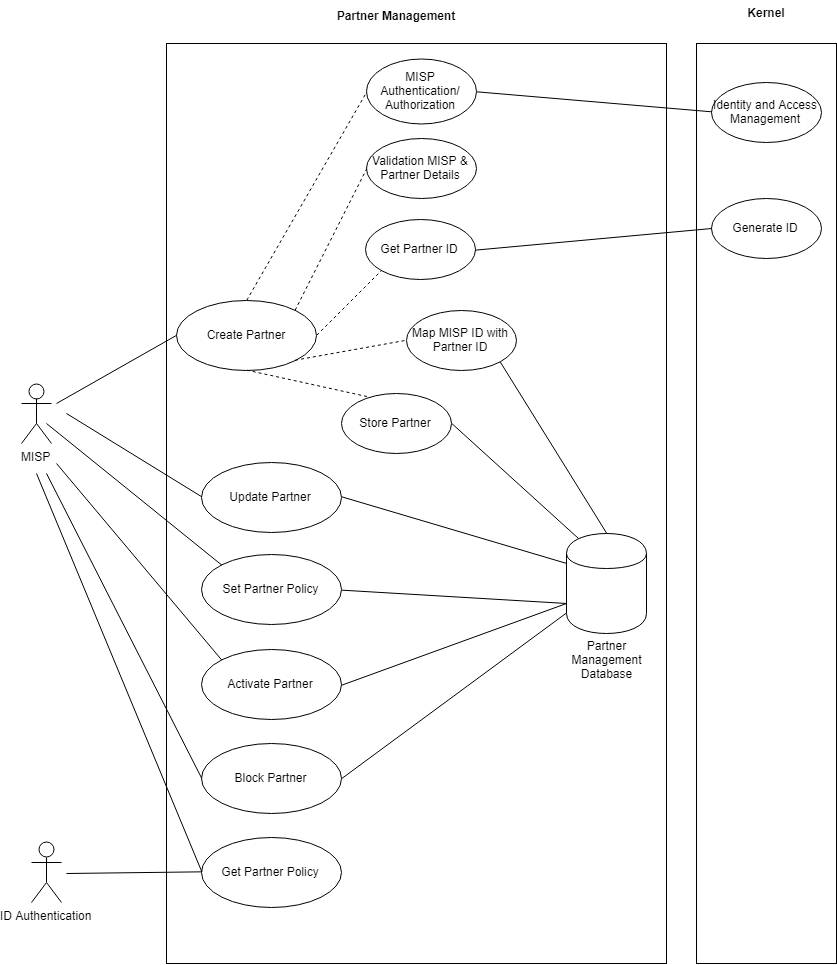

The diagram above was exported from draw.io. Its source (the exported page's mxGraphModel, read from the mxfile embedded in the PNG):
<mxGraphModel dx="1233" dy="800" grid="1" gridSize="10" guides="1" tooltips="1" connect="1" arrows="1" fold="1" page="1" pageScale="1" pageWidth="850" pageHeight="1100" math="0" shadow="0">
  <root>
    <mxCell id="VPRCqjYpjeW7mGqzrU7D-0" />
    <mxCell id="VPRCqjYpjeW7mGqzrU7D-1" parent="VPRCqjYpjeW7mGqzrU7D-0" />
    <mxCell id="VPRCqjYpjeW7mGqzrU7D-2" value="" style="html=1;" vertex="1" parent="VPRCqjYpjeW7mGqzrU7D-1">
      <mxGeometry x="170" y="120" width="500" height="920" as="geometry" />
    </mxCell>
    <mxCell id="VPRCqjYpjeW7mGqzrU7D-3" value="MISP" style="shape=umlActor;verticalLabelPosition=bottom;labelBackgroundColor=#ffffff;verticalAlign=top;html=1;" vertex="1" parent="VPRCqjYpjeW7mGqzrU7D-1">
      <mxGeometry x="25" y="460" width="30" height="60" as="geometry" />
    </mxCell>
    <mxCell id="VPRCqjYpjeW7mGqzrU7D-4" value="Partner Management" style="text;align=center;fontStyle=1;verticalAlign=middle;spacingLeft=3;spacingRight=3;strokeColor=none;rotatable=0;points=[[0,0.5],[1,0.5]];portConstraint=eastwest;" vertex="1" parent="VPRCqjYpjeW7mGqzrU7D-1">
      <mxGeometry x="360" y="80" width="80" height="26" as="geometry" />
    </mxCell>
    <mxCell id="VPRCqjYpjeW7mGqzrU7D-5" value="Create Partner" style="ellipse;whiteSpace=wrap;html=1;" vertex="1" parent="VPRCqjYpjeW7mGqzrU7D-1">
      <mxGeometry x="180" y="377" width="140" height="70" as="geometry" />
    </mxCell>
    <mxCell id="VPRCqjYpjeW7mGqzrU7D-6" value="" style="endArrow=none;html=1;entryX=0;entryY=0.5;entryDx=0;entryDy=0;" edge="1" parent="VPRCqjYpjeW7mGqzrU7D-1" target="VPRCqjYpjeW7mGqzrU7D-5">
      <mxGeometry width="50" height="50" relative="1" as="geometry">
        <mxPoint x="60" y="480" as="sourcePoint" />
        <mxPoint x="130" y="360" as="targetPoint" />
      </mxGeometry>
    </mxCell>
    <mxCell id="VPRCqjYpjeW7mGqzrU7D-7" value="MISP Authentication/&lt;br&gt;Authorization&lt;br&gt;" style="ellipse;whiteSpace=wrap;html=1;" vertex="1" parent="VPRCqjYpjeW7mGqzrU7D-1">
      <mxGeometry x="370" y="135" width="110" height="65" as="geometry" />
    </mxCell>
    <mxCell id="VPRCqjYpjeW7mGqzrU7D-8" value="Validation MISP &amp;amp; Partner Details&lt;br&gt;" style="ellipse;whiteSpace=wrap;html=1;rotation=0;" vertex="1" parent="VPRCqjYpjeW7mGqzrU7D-1">
      <mxGeometry x="370" y="215" width="110" height="60" as="geometry" />
    </mxCell>
    <mxCell id="VPRCqjYpjeW7mGqzrU7D-9" value="Get Partner ID&lt;br&gt;" style="ellipse;whiteSpace=wrap;html=1;rotation=0;" vertex="1" parent="VPRCqjYpjeW7mGqzrU7D-1">
      <mxGeometry x="368.5" y="296" width="110" height="60" as="geometry" />
    </mxCell>
    <mxCell id="VPRCqjYpjeW7mGqzrU7D-11" value="Map MISP ID with Partner ID&lt;br&gt;" style="ellipse;whiteSpace=wrap;html=1;rotation=0;" vertex="1" parent="VPRCqjYpjeW7mGqzrU7D-1">
      <mxGeometry x="410" y="387" width="110" height="60" as="geometry" />
    </mxCell>
    <mxCell id="VPRCqjYpjeW7mGqzrU7D-12" value="" style="endArrow=none;dashed=1;html=1;exitX=0.5;exitY=0;exitDx=0;exitDy=0;entryX=0;entryY=0.5;entryDx=0;entryDy=0;" edge="1" parent="VPRCqjYpjeW7mGqzrU7D-1" source="VPRCqjYpjeW7mGqzrU7D-5" target="VPRCqjYpjeW7mGqzrU7D-7">
      <mxGeometry width="50" height="50" relative="1" as="geometry">
        <mxPoint x="220" y="300" as="sourcePoint" />
        <mxPoint x="270" y="250" as="targetPoint" />
      </mxGeometry>
    </mxCell>
    <mxCell id="VPRCqjYpjeW7mGqzrU7D-13" value="" style="endArrow=none;dashed=1;html=1;exitX=1;exitY=0;exitDx=0;exitDy=0;entryX=0;entryY=0.5;entryDx=0;entryDy=0;" edge="1" parent="VPRCqjYpjeW7mGqzrU7D-1" source="VPRCqjYpjeW7mGqzrU7D-5" target="VPRCqjYpjeW7mGqzrU7D-8">
      <mxGeometry width="50" height="50" relative="1" as="geometry">
        <mxPoint x="260.3333333333335" y="386.66666666666674" as="sourcePoint" />
        <mxPoint x="383.66666666666674" y="196.66666666666674" as="targetPoint" />
      </mxGeometry>
    </mxCell>
    <mxCell id="VPRCqjYpjeW7mGqzrU7D-14" value="" style="endArrow=none;dashed=1;html=1;exitX=1;exitY=0.5;exitDx=0;exitDy=0;entryX=0;entryY=1;entryDx=0;entryDy=0;" edge="1" parent="VPRCqjYpjeW7mGqzrU7D-1" source="VPRCqjYpjeW7mGqzrU7D-5" target="VPRCqjYpjeW7mGqzrU7D-9">
      <mxGeometry width="50" height="50" relative="1" as="geometry">
        <mxPoint x="308.66666666666674" y="396.66666666666674" as="sourcePoint" />
        <mxPoint x="380.3333333333335" y="255" as="targetPoint" />
      </mxGeometry>
    </mxCell>
    <mxCell id="VPRCqjYpjeW7mGqzrU7D-16" value="" style="endArrow=none;dashed=1;html=1;exitX=1;exitY=1;exitDx=0;exitDy=0;entryX=0;entryY=0.5;entryDx=0;entryDy=0;" edge="1" parent="VPRCqjYpjeW7mGqzrU7D-1" source="VPRCqjYpjeW7mGqzrU7D-5" target="VPRCqjYpjeW7mGqzrU7D-11">
      <mxGeometry width="50" height="50" relative="1" as="geometry">
        <mxPoint x="282" y="456.66666666666674" as="sourcePoint" />
        <mxPoint x="378.66666666666674" y="500" as="targetPoint" />
      </mxGeometry>
    </mxCell>
    <mxCell id="VPRCqjYpjeW7mGqzrU7D-17" value="Set Partner Policy" style="ellipse;whiteSpace=wrap;html=1;" vertex="1" parent="VPRCqjYpjeW7mGqzrU7D-1">
      <mxGeometry x="205" y="631" width="140" height="70" as="geometry" />
    </mxCell>
    <mxCell id="VPRCqjYpjeW7mGqzrU7D-18" value="Activate Partner" style="ellipse;whiteSpace=wrap;html=1;" vertex="1" parent="VPRCqjYpjeW7mGqzrU7D-1">
      <mxGeometry x="205" y="726" width="140" height="70" as="geometry" />
    </mxCell>
    <mxCell id="VPRCqjYpjeW7mGqzrU7D-19" value="Block Partner" style="ellipse;whiteSpace=wrap;html=1;" vertex="1" parent="VPRCqjYpjeW7mGqzrU7D-1">
      <mxGeometry x="205" y="820" width="140" height="70" as="geometry" />
    </mxCell>
    <mxCell id="VPRCqjYpjeW7mGqzrU7D-20" value="" style="shape=cylinder;whiteSpace=wrap;html=1;boundedLbl=1;backgroundOutline=1;" vertex="1" parent="VPRCqjYpjeW7mGqzrU7D-1">
      <mxGeometry x="570" y="610" width="80" height="100" as="geometry" />
    </mxCell>
    <mxCell id="VPRCqjYpjeW7mGqzrU7D-21" value="" style="endArrow=none;html=1;exitX=0;exitY=0.7;exitDx=0;exitDy=0;entryX=1;entryY=0.5;entryDx=0;entryDy=0;" edge="1" parent="VPRCqjYpjeW7mGqzrU7D-1" source="VPRCqjYpjeW7mGqzrU7D-20" target="VPRCqjYpjeW7mGqzrU7D-17">
      <mxGeometry width="50" height="50" relative="1" as="geometry">
        <mxPoint x="410.3333333333335" y="585" as="sourcePoint" />
        <mxPoint x="390" y="775" as="targetPoint" />
      </mxGeometry>
    </mxCell>
    <mxCell id="VPRCqjYpjeW7mGqzrU7D-22" value="" style="endArrow=none;html=1;entryX=0;entryY=0;entryDx=0;entryDy=0;" edge="1" parent="VPRCqjYpjeW7mGqzrU7D-1" target="VPRCqjYpjeW7mGqzrU7D-17">
      <mxGeometry width="50" height="50" relative="1" as="geometry">
        <mxPoint x="50" y="500" as="sourcePoint" />
        <mxPoint x="190.33333333333348" y="421.66666666666674" as="targetPoint" />
      </mxGeometry>
    </mxCell>
    <mxCell id="VPRCqjYpjeW7mGqzrU7D-23" value="" style="endArrow=none;html=1;entryX=0;entryY=0;entryDx=0;entryDy=0;" edge="1" parent="VPRCqjYpjeW7mGqzrU7D-1" target="VPRCqjYpjeW7mGqzrU7D-18">
      <mxGeometry width="50" height="50" relative="1" as="geometry">
        <mxPoint x="60" y="540" as="sourcePoint" />
        <mxPoint x="179.83333333333348" y="760" as="targetPoint" />
      </mxGeometry>
    </mxCell>
    <mxCell id="VPRCqjYpjeW7mGqzrU7D-24" value="" style="endArrow=none;html=1;entryX=0;entryY=0.5;entryDx=0;entryDy=0;" edge="1" parent="VPRCqjYpjeW7mGqzrU7D-1" target="VPRCqjYpjeW7mGqzrU7D-19">
      <mxGeometry width="50" height="50" relative="1" as="geometry">
        <mxPoint x="50" y="550" as="sourcePoint" />
        <mxPoint x="180.33333333333348" y="805" as="targetPoint" />
      </mxGeometry>
    </mxCell>
    <mxCell id="VPRCqjYpjeW7mGqzrU7D-25" value="Partner Management &lt;br&gt;Database" style="text;html=1;strokeColor=none;fillColor=none;align=center;verticalAlign=middle;whiteSpace=wrap;rounded=0;" vertex="1" parent="VPRCqjYpjeW7mGqzrU7D-1">
      <mxGeometry x="590" y="726" width="40" height="20" as="geometry" />
    </mxCell>
    <mxCell id="VPRCqjYpjeW7mGqzrU7D-26" value="" style="endArrow=none;html=1;entryX=1;entryY=0.5;entryDx=0;entryDy=0;" edge="1" parent="VPRCqjYpjeW7mGqzrU7D-1" target="VPRCqjYpjeW7mGqzrU7D-18">
      <mxGeometry width="50" height="50" relative="1" as="geometry">
        <mxPoint x="570" y="680" as="sourcePoint" />
        <mxPoint x="330.3333333333335" y="675" as="targetPoint" />
      </mxGeometry>
    </mxCell>
    <mxCell id="VPRCqjYpjeW7mGqzrU7D-27" value="Update Partner" style="ellipse;whiteSpace=wrap;html=1;" vertex="1" parent="VPRCqjYpjeW7mGqzrU7D-1">
      <mxGeometry x="205" y="539" width="140" height="70" as="geometry" />
    </mxCell>
    <mxCell id="VPRCqjYpjeW7mGqzrU7D-28" value="" style="endArrow=none;html=1;entryX=0;entryY=0.5;entryDx=0;entryDy=0;" edge="1" parent="VPRCqjYpjeW7mGqzrU7D-1" target="VPRCqjYpjeW7mGqzrU7D-27">
      <mxGeometry width="50" height="50" relative="1" as="geometry">
        <mxPoint x="70" y="490" as="sourcePoint" />
        <mxPoint x="190.33333333333348" y="421.66666666666674" as="targetPoint" />
      </mxGeometry>
    </mxCell>
    <mxCell id="VPRCqjYpjeW7mGqzrU7D-29" value="" style="endArrow=none;html=1;exitX=0;exitY=0.3;exitDx=0;exitDy=0;entryX=1;entryY=0.5;entryDx=0;entryDy=0;" edge="1" parent="VPRCqjYpjeW7mGqzrU7D-1" source="VPRCqjYpjeW7mGqzrU7D-20" target="VPRCqjYpjeW7mGqzrU7D-27">
      <mxGeometry width="50" height="50" relative="1" as="geometry">
        <mxPoint x="580.3333333333335" y="690" as="sourcePoint" />
        <mxPoint x="340.3333333333335" y="746.6666666666667" as="targetPoint" />
      </mxGeometry>
    </mxCell>
    <mxCell id="VPRCqjYpjeW7mGqzrU7D-31" value="" style="rounded=0;whiteSpace=wrap;html=1;" vertex="1" parent="VPRCqjYpjeW7mGqzrU7D-1">
      <mxGeometry x="700" y="120" width="140" height="920" as="geometry" />
    </mxCell>
    <mxCell id="VPRCqjYpjeW7mGqzrU7D-32" value="Kernel" style="text;align=center;fontStyle=1;verticalAlign=middle;spacingLeft=3;spacingRight=3;strokeColor=none;rotatable=0;points=[[0,0.5],[1,0.5]];portConstraint=eastwest;" vertex="1" parent="VPRCqjYpjeW7mGqzrU7D-1">
      <mxGeometry x="730" y="77" width="80" height="26" as="geometry" />
    </mxCell>
    <mxCell id="VPRCqjYpjeW7mGqzrU7D-33" value="Generate ID&lt;br&gt;" style="ellipse;whiteSpace=wrap;html=1;rotation=0;" vertex="1" parent="VPRCqjYpjeW7mGqzrU7D-1">
      <mxGeometry x="715" y="275" width="110" height="60" as="geometry" />
    </mxCell>
    <mxCell id="VPRCqjYpjeW7mGqzrU7D-34" value="" style="endArrow=none;html=1;exitX=0;exitY=0.5;exitDx=0;exitDy=0;entryX=1;entryY=0.5;entryDx=0;entryDy=0;" edge="1" parent="VPRCqjYpjeW7mGqzrU7D-1" source="VPRCqjYpjeW7mGqzrU7D-33" target="VPRCqjYpjeW7mGqzrU7D-9">
      <mxGeometry width="50" height="50" relative="1" as="geometry">
        <mxPoint x="580.1428571428573" y="649.7142857142858" as="sourcePoint" />
        <mxPoint x="340.14285714285734" y="635.4285714285716" as="targetPoint" />
      </mxGeometry>
    </mxCell>
    <mxCell id="VPRCqjYpjeW7mGqzrU7D-35" value="Identity and Access Management&lt;br&gt;" style="ellipse;whiteSpace=wrap;html=1;rotation=0;" vertex="1" parent="VPRCqjYpjeW7mGqzrU7D-1">
      <mxGeometry x="715" y="159" width="110" height="60" as="geometry" />
    </mxCell>
    <mxCell id="VPRCqjYpjeW7mGqzrU7D-36" value="" style="endArrow=none;html=1;exitX=0;exitY=0.5;exitDx=0;exitDy=0;entryX=1;entryY=0.5;entryDx=0;entryDy=0;" edge="1" parent="VPRCqjYpjeW7mGqzrU7D-1" source="VPRCqjYpjeW7mGqzrU7D-35" target="VPRCqjYpjeW7mGqzrU7D-7">
      <mxGeometry width="50" height="50" relative="1" as="geometry">
        <mxPoint x="724.4285714285716" y="315.42857142857144" as="sourcePoint" />
        <mxPoint x="488.7142857142858" y="335.42857142857144" as="targetPoint" />
      </mxGeometry>
    </mxCell>
    <mxCell id="VPRCqjYpjeW7mGqzrU7D-37" value="Store Partner&lt;br&gt;" style="ellipse;whiteSpace=wrap;html=1;rotation=0;" vertex="1" parent="VPRCqjYpjeW7mGqzrU7D-1">
      <mxGeometry x="345" y="470" width="110" height="60" as="geometry" />
    </mxCell>
    <mxCell id="VPRCqjYpjeW7mGqzrU7D-38" value="" style="endArrow=none;dashed=1;html=1;exitX=0.5;exitY=1;exitDx=0;exitDy=0;entryX=0.239;entryY=0.059;entryDx=0;entryDy=0;entryPerimeter=0;" edge="1" parent="VPRCqjYpjeW7mGqzrU7D-1" source="VPRCqjYpjeW7mGqzrU7D-5" target="VPRCqjYpjeW7mGqzrU7D-37">
      <mxGeometry width="50" height="50" relative="1" as="geometry">
        <mxPoint x="283" y="455.42857142857156" as="sourcePoint" />
        <mxPoint x="378.7142857142858" y="499.7142857142858" as="targetPoint" />
      </mxGeometry>
    </mxCell>
    <mxCell id="VPRCqjYpjeW7mGqzrU7D-39" value="" style="endArrow=none;html=1;exitX=0.15;exitY=0.05;exitDx=0;exitDy=0;entryX=1;entryY=0.5;entryDx=0;entryDy=0;exitPerimeter=0;" edge="1" parent="VPRCqjYpjeW7mGqzrU7D-1" source="VPRCqjYpjeW7mGqzrU7D-20" target="VPRCqjYpjeW7mGqzrU7D-37">
      <mxGeometry width="50" height="50" relative="1" as="geometry">
        <mxPoint x="741.5714285714287" y="336.8571428571429" as="sourcePoint" />
        <mxPoint x="488.7142857142858" y="416.8571428571429" as="targetPoint" />
      </mxGeometry>
    </mxCell>
    <mxCell id="VPRCqjYpjeW7mGqzrU7D-42" value="" style="endArrow=none;html=1;entryX=1;entryY=0.5;entryDx=0;entryDy=0;" edge="1" parent="VPRCqjYpjeW7mGqzrU7D-1" source="VPRCqjYpjeW7mGqzrU7D-20" target="VPRCqjYpjeW7mGqzrU7D-19">
      <mxGeometry width="50" height="50" relative="1" as="geometry">
        <mxPoint x="741.5714285714287" y="336.8571428571429" as="sourcePoint" />
        <mxPoint x="504.42857142857156" y="409.7142857142858" as="targetPoint" />
      </mxGeometry>
    </mxCell>
    <mxCell id="YPA6RSNNaHVGCWAolQae-0" value="" style="endArrow=none;html=1;exitX=0.5;exitY=0;exitDx=0;exitDy=0;entryX=1;entryY=1;entryDx=0;entryDy=0;" edge="1" parent="VPRCqjYpjeW7mGqzrU7D-1" source="VPRCqjYpjeW7mGqzrU7D-20" target="VPRCqjYpjeW7mGqzrU7D-11">
      <mxGeometry width="50" height="50" relative="1" as="geometry">
        <mxPoint x="592" y="625" as="sourcePoint" />
        <mxPoint x="450" y="550" as="targetPoint" />
      </mxGeometry>
    </mxCell>
    <mxCell id="qUG1ZpbqP4N0hZ_qu7Q5-0" value="Get Partner Policy" style="ellipse;whiteSpace=wrap;html=1;" vertex="1" parent="VPRCqjYpjeW7mGqzrU7D-1">
      <mxGeometry x="205" y="914" width="140" height="70" as="geometry" />
    </mxCell>
    <mxCell id="qUG1ZpbqP4N0hZ_qu7Q5-1" value="" style="endArrow=none;html=1;entryX=0;entryY=0.5;entryDx=0;entryDy=0;" edge="1" parent="VPRCqjYpjeW7mGqzrU7D-1" target="qUG1ZpbqP4N0hZ_qu7Q5-0">
      <mxGeometry width="50" height="50" relative="1" as="geometry">
        <mxPoint x="40" y="550" as="sourcePoint" />
        <mxPoint x="215.33333333333348" y="865" as="targetPoint" />
      </mxGeometry>
    </mxCell>
    <mxCell id="qUG1ZpbqP4N0hZ_qu7Q5-2" value="ID Authentication" style="shape=umlActor;verticalLabelPosition=bottom;labelBackgroundColor=#ffffff;verticalAlign=top;html=1;" vertex="1" parent="VPRCqjYpjeW7mGqzrU7D-1">
      <mxGeometry x="35" y="919" width="30" height="60" as="geometry" />
    </mxCell>
    <mxCell id="qUG1ZpbqP4N0hZ_qu7Q5-3" value="" style="endArrow=none;html=1;entryX=0;entryY=0.5;entryDx=0;entryDy=0;" edge="1" parent="VPRCqjYpjeW7mGqzrU7D-1" target="qUG1ZpbqP4N0hZ_qu7Q5-0">
      <mxGeometry width="50" height="50" relative="1" as="geometry">
        <mxPoint x="70" y="950" as="sourcePoint" />
        <mxPoint x="215.33333333333348" y="958.3333333333335" as="targetPoint" />
      </mxGeometry>
    </mxCell>
  </root>
</mxGraphModel>